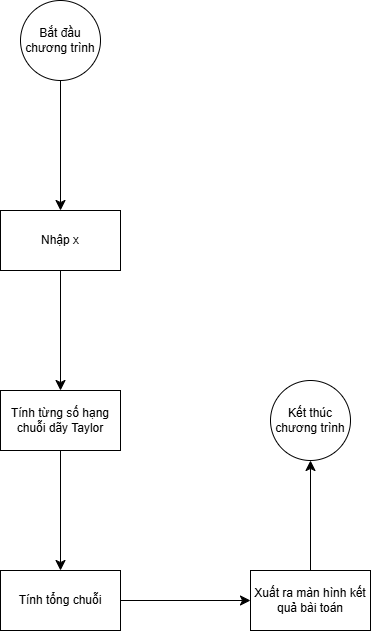

The diagram above was exported from draw.io. Its source (the exported page's mxGraphModel, read from the mxfile embedded in the PNG):
<mxGraphModel dx="1434" dy="929" grid="1" gridSize="10" guides="1" tooltips="1" connect="1" arrows="1" fold="1" page="1" pageScale="1" pageWidth="827" pageHeight="1169" math="0" shadow="0">
  <root>
    <mxCell id="0" />
    <mxCell id="1" parent="0" />
    <mxCell id="H8ssomQ7FxRqlfmL-6MC-3" value="" style="edgeStyle=none;curved=1;rounded=0;orthogonalLoop=1;jettySize=auto;html=1;fontSize=12;startSize=8;endSize=8;" edge="1" parent="1" source="H8ssomQ7FxRqlfmL-6MC-1" target="H8ssomQ7FxRqlfmL-6MC-2">
      <mxGeometry relative="1" as="geometry" />
    </mxCell>
    <mxCell id="H8ssomQ7FxRqlfmL-6MC-1" value="Bắt đầu chương trình" style="ellipse;whiteSpace=wrap;html=1;aspect=fixed;" vertex="1" parent="1">
      <mxGeometry x="320" y="120" width="80" height="80" as="geometry" />
    </mxCell>
    <mxCell id="H8ssomQ7FxRqlfmL-6MC-5" value="" style="edgeStyle=none;curved=1;rounded=0;orthogonalLoop=1;jettySize=auto;html=1;fontSize=12;startSize=8;endSize=8;" edge="1" parent="1" source="H8ssomQ7FxRqlfmL-6MC-2" target="H8ssomQ7FxRqlfmL-6MC-4">
      <mxGeometry relative="1" as="geometry" />
    </mxCell>
    <mxCell id="H8ssomQ7FxRqlfmL-6MC-2" value="Nhập x" style="whiteSpace=wrap;html=1;" vertex="1" parent="1">
      <mxGeometry x="300" y="330" width="120" height="60" as="geometry" />
    </mxCell>
    <mxCell id="H8ssomQ7FxRqlfmL-6MC-7" value="" style="edgeStyle=none;curved=1;rounded=0;orthogonalLoop=1;jettySize=auto;html=1;fontSize=12;startSize=8;endSize=8;" edge="1" parent="1" source="H8ssomQ7FxRqlfmL-6MC-4" target="H8ssomQ7FxRqlfmL-6MC-6">
      <mxGeometry relative="1" as="geometry" />
    </mxCell>
    <mxCell id="H8ssomQ7FxRqlfmL-6MC-4" value="Tính từng số hạng chuỗi dãy Taylor" style="whiteSpace=wrap;html=1;" vertex="1" parent="1">
      <mxGeometry x="300" y="510" width="120" height="60" as="geometry" />
    </mxCell>
    <mxCell id="H8ssomQ7FxRqlfmL-6MC-9" value="" style="edgeStyle=none;curved=1;rounded=0;orthogonalLoop=1;jettySize=auto;html=1;fontSize=12;startSize=8;endSize=8;" edge="1" parent="1" source="H8ssomQ7FxRqlfmL-6MC-6" target="H8ssomQ7FxRqlfmL-6MC-8">
      <mxGeometry relative="1" as="geometry" />
    </mxCell>
    <mxCell id="H8ssomQ7FxRqlfmL-6MC-6" value="Tính tổng chuỗi" style="whiteSpace=wrap;html=1;" vertex="1" parent="1">
      <mxGeometry x="300" y="690" width="120" height="60" as="geometry" />
    </mxCell>
    <mxCell id="H8ssomQ7FxRqlfmL-6MC-11" value="" style="edgeStyle=none;curved=1;rounded=0;orthogonalLoop=1;jettySize=auto;html=1;fontSize=12;startSize=8;endSize=8;" edge="1" parent="1" source="H8ssomQ7FxRqlfmL-6MC-8" target="H8ssomQ7FxRqlfmL-6MC-10">
      <mxGeometry relative="1" as="geometry" />
    </mxCell>
    <mxCell id="H8ssomQ7FxRqlfmL-6MC-8" value="Xuất ra màn hình kết quả bài toán" style="whiteSpace=wrap;html=1;" vertex="1" parent="1">
      <mxGeometry x="550" y="690" width="120" height="60" as="geometry" />
    </mxCell>
    <mxCell id="H8ssomQ7FxRqlfmL-6MC-10" value="Kết thúc chương trình" style="ellipse;whiteSpace=wrap;html=1;" vertex="1" parent="1">
      <mxGeometry x="570" y="500" width="80" height="80" as="geometry" />
    </mxCell>
  </root>
</mxGraphModel>